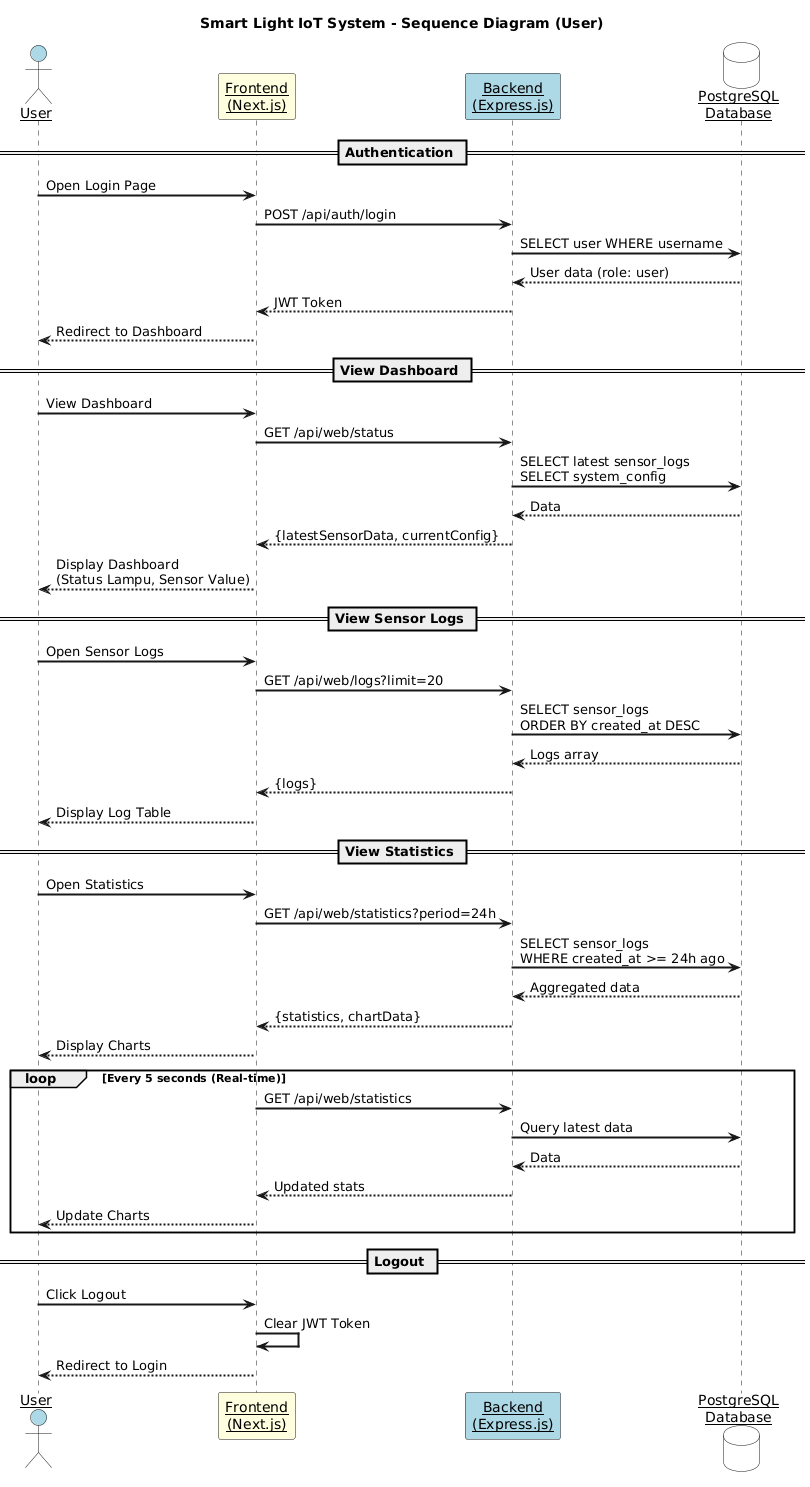

The diagram above was rendered by PlantUML. Its source (embedded in the PNG):
@startuml
title Smart Light IoT System - Sequence Diagram (User)

skinparam sequenceArrowThickness 2
skinparam sequenceParticipant underline
skinparam responseMessageBelowArrow true

' ==================== PARTICIPANTS ====================
actor "User" as user #lightblue
participant "Frontend\n(Next.js)" as fe #lightyellow
participant "Backend\n(Express.js)" as be #lightblue
database "PostgreSQL\nDatabase" as db #white

' ==================== AUTHENTICATION FLOW ====================
== Authentication ==
user -> fe : Open Login Page
fe -> be : POST /api/auth/login
be -> db : SELECT user WHERE username
db --> be : User data (role: user)
be --> fe : JWT Token
fe --> user : Redirect to Dashboard

' ==================== DASHBOARD VIEW ====================
== View Dashboard ==
user -> fe : View Dashboard
fe -> be : GET /api/web/status
be -> db : SELECT latest sensor_logs\nSELECT system_config
db --> be : Data
be --> fe : {latestSensorData, currentConfig}
fe --> user : Display Dashboard\n(Status Lampu, Sensor Value)

' ==================== SENSOR LOGS ====================
== View Sensor Logs ==
user -> fe : Open Sensor Logs
fe -> be : GET /api/web/logs?limit=20
be -> db : SELECT sensor_logs\nORDER BY created_at DESC
db --> be : Logs array
be --> fe : {logs}
fe --> user : Display Log Table

' ==================== STATISTICS ====================
== View Statistics ==
user -> fe : Open Statistics
fe -> be : GET /api/web/statistics?period=24h
be -> db : SELECT sensor_logs\nWHERE created_at >= 24h ago
db --> be : Aggregated data
be --> fe : {statistics, chartData}
fe --> user : Display Charts

loop Every 5 seconds (Real-time)
    fe -> be : GET /api/web/statistics
    be -> db : Query latest data
    db --> be : Data
    be --> fe : Updated stats
    fe --> user : Update Charts
end

' ==================== LOGOUT ====================
== Logout ==
user -> fe : Click Logout
fe -> fe : Clear JWT Token
fe --> user : Redirect to Login
@enduml